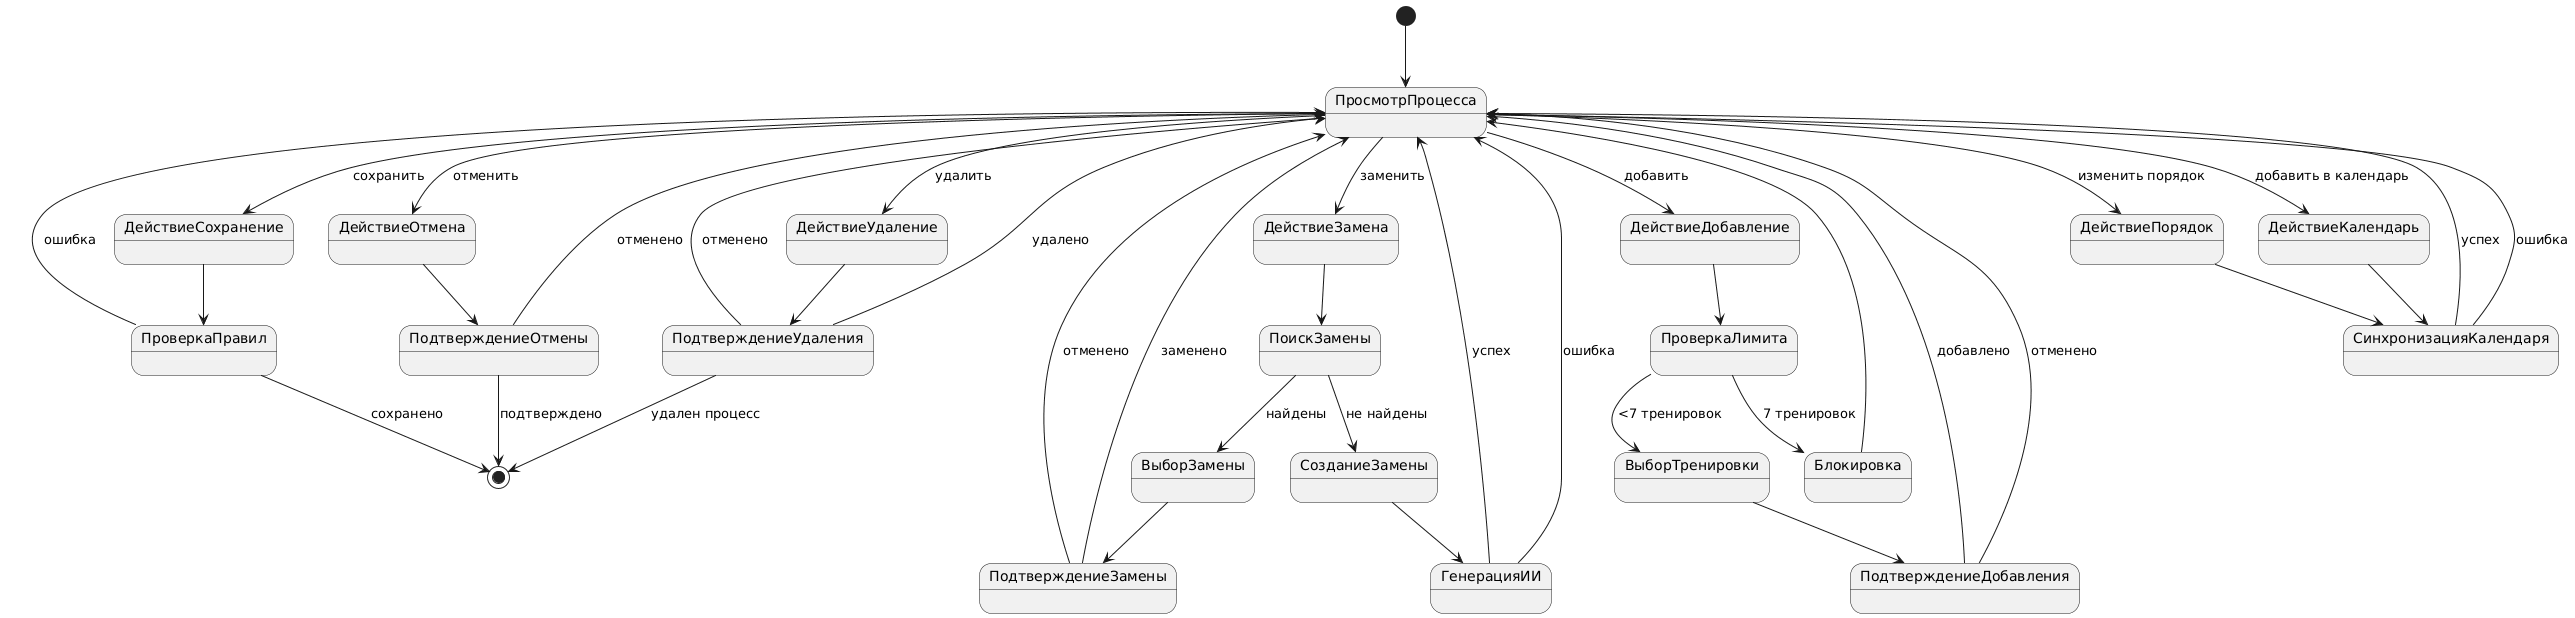

The diagram above was rendered by PlantUML. Its source (embedded in the PNG):
@startuml
top to bottom direction

[*] --> ПросмотрПроцесса

ПросмотрПроцесса --> ДействиеОтмена : отменить
ПросмотрПроцесса --> ДействиеЗамена : заменить
ПросмотрПроцесса --> ДействиеУдаление : удалить
ПросмотрПроцесса --> ДействиеДобавление : добавить
ПросмотрПроцесса --> ДействиеПорядок : изменить порядок
ПросмотрПроцесса --> ДействиеКалендарь : добавить в календарь
ПросмотрПроцесса --> ДействиеСохранение : сохранить

ДействиеОтмена --> ПодтверждениеОтмены
ПодтверждениеОтмены --> [*] : подтверждено
ПодтверждениеОтмены --> ПросмотрПроцесса : отменено

ДействиеЗамена --> ПоискЗамены
ПоискЗамены --> ВыборЗамены : найдены
ПоискЗамены --> СозданиеЗамены : не найдены

ВыборЗамены --> ПодтверждениеЗамены
ПодтверждениеЗамены --> ПросмотрПроцесса : заменено
ПодтверждениеЗамены --> ПросмотрПроцесса : отменено

СозданиеЗамены --> ГенерацияИИ
ГенерацияИИ --> ПросмотрПроцесса : успех
ГенерацияИИ --> ПросмотрПроцесса : ошибка

ДействиеУдаление --> ПодтверждениеУдаления
ПодтверждениеУдаления --> ПросмотрПроцесса : удалено
ПодтверждениеУдаления --> [*] : удален процесс
ПодтверждениеУдаления --> ПросмотрПроцесса : отменено

ДействиеДобавление --> ПроверкаЛимита
ПроверкаЛимита --> Блокировка : 7 тренировок
ПроверкаЛимита --> ВыборТренировки : <7 тренировок

Блокировка --> ПросмотрПроцесса

ВыборТренировки --> ПодтверждениеДобавления
ПодтверждениеДобавления --> ПросмотрПроцесса : добавлено
ПодтверждениеДобавления --> ПросмотрПроцесса : отменено

ДействиеПорядок --> СинхронизацияКалендаря
СинхронизацияКалендаря --> ПросмотрПроцесса : успех
СинхронизацияКалендаря --> ПросмотрПроцесса : ошибка

ДействиеКалендарь --> СинхронизацияКалендаря

ДействиеСохранение --> ПроверкаПравил
ПроверкаПравил --> ПросмотрПроцесса : ошибка
ПроверкаПравил --> [*] : сохранено
@enduml